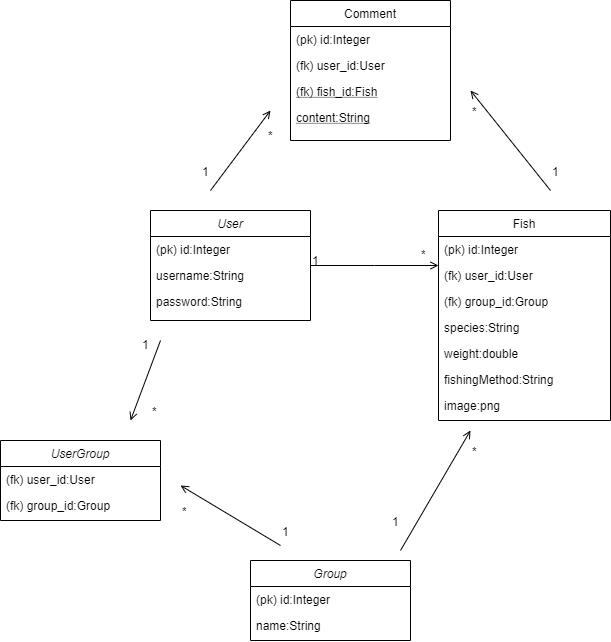

The diagram above was exported from draw.io. Its source (the exported page's mxGraphModel, read from the mxfile embedded in the PNG):
<mxGraphModel dx="1422" dy="713" grid="1" gridSize="10" guides="1" tooltips="1" connect="1" arrows="1" fold="1" page="1" pageScale="1" pageWidth="827" pageHeight="1169" math="0" shadow="0">
  <root>
    <mxCell id="WIyWlLk6GJQsqaUBKTNV-0" />
    <mxCell id="WIyWlLk6GJQsqaUBKTNV-1" parent="WIyWlLk6GJQsqaUBKTNV-0" />
    <mxCell id="27lY9ghXTkBmVQcDg4h1-5" value="" style="endArrow=open;shadow=0;strokeWidth=1;strokeColor=#000000;rounded=0;endFill=1;elbow=vertical;" parent="WIyWlLk6GJQsqaUBKTNV-1" edge="1">
      <mxGeometry x="0.5" y="41" relative="1" as="geometry">
        <mxPoint x="620" y="260" as="sourcePoint" />
        <mxPoint x="540" y="160" as="targetPoint" />
        <mxPoint x="-40" y="32" as="offset" />
      </mxGeometry>
    </mxCell>
    <mxCell id="27lY9ghXTkBmVQcDg4h1-6" value="1" style="resizable=0;align=left;verticalAlign=bottom;labelBackgroundColor=none;fontSize=12;" parent="27lY9ghXTkBmVQcDg4h1-5" connectable="0" vertex="1">
      <mxGeometry x="-1" relative="1" as="geometry">
        <mxPoint y="-10" as="offset" />
      </mxGeometry>
    </mxCell>
    <mxCell id="zkfFHV4jXpPFQw0GAbJ--0" value="User" style="swimlane;fontStyle=2;align=center;verticalAlign=top;childLayout=stackLayout;horizontal=1;startSize=26;horizontalStack=0;resizeParent=1;resizeLast=0;collapsible=1;marginBottom=0;rounded=0;shadow=0;strokeWidth=1;" parent="WIyWlLk6GJQsqaUBKTNV-1" vertex="1">
      <mxGeometry x="220" y="280" width="160" height="110" as="geometry">
        <mxRectangle x="230" y="140" width="160" height="26" as="alternateBounds" />
      </mxGeometry>
    </mxCell>
    <mxCell id="zkfFHV4jXpPFQw0GAbJ--3" value="(pk) id:Integer" style="text;align=left;verticalAlign=top;spacingLeft=4;spacingRight=4;overflow=hidden;rotatable=0;points=[[0,0.5],[1,0.5]];portConstraint=eastwest;rounded=0;shadow=0;html=0;" parent="zkfFHV4jXpPFQw0GAbJ--0" vertex="1">
      <mxGeometry y="26" width="160" height="26" as="geometry" />
    </mxCell>
    <mxCell id="zkfFHV4jXpPFQw0GAbJ--1" value="username:String" style="text;align=left;verticalAlign=top;spacingLeft=4;spacingRight=4;overflow=hidden;rotatable=0;points=[[0,0.5],[1,0.5]];portConstraint=eastwest;" parent="zkfFHV4jXpPFQw0GAbJ--0" vertex="1">
      <mxGeometry y="52" width="160" height="26" as="geometry" />
    </mxCell>
    <mxCell id="zkfFHV4jXpPFQw0GAbJ--2" value="password:String" style="text;align=left;verticalAlign=top;spacingLeft=4;spacingRight=4;overflow=hidden;rotatable=0;points=[[0,0.5],[1,0.5]];portConstraint=eastwest;rounded=0;shadow=0;html=0;" parent="zkfFHV4jXpPFQw0GAbJ--0" vertex="1">
      <mxGeometry y="78" width="160" height="26" as="geometry" />
    </mxCell>
    <mxCell id="zkfFHV4jXpPFQw0GAbJ--6" value="Comment" style="swimlane;fontStyle=0;align=center;verticalAlign=top;childLayout=stackLayout;horizontal=1;startSize=26;horizontalStack=0;resizeParent=1;resizeLast=0;collapsible=1;marginBottom=0;rounded=0;shadow=0;strokeWidth=1;" parent="WIyWlLk6GJQsqaUBKTNV-1" vertex="1">
      <mxGeometry x="360" y="70" width="160" height="140" as="geometry">
        <mxRectangle x="130" y="380" width="160" height="26" as="alternateBounds" />
      </mxGeometry>
    </mxCell>
    <mxCell id="zkfFHV4jXpPFQw0GAbJ--7" value="(pk) id:Integer&#10;" style="text;align=left;verticalAlign=top;spacingLeft=4;spacingRight=4;overflow=hidden;rotatable=0;points=[[0,0.5],[1,0.5]];portConstraint=eastwest;" parent="zkfFHV4jXpPFQw0GAbJ--6" vertex="1">
      <mxGeometry y="26" width="160" height="26" as="geometry" />
    </mxCell>
    <mxCell id="zkfFHV4jXpPFQw0GAbJ--8" value="(fk) user_id:User" style="text;align=left;verticalAlign=top;spacingLeft=4;spacingRight=4;overflow=hidden;rotatable=0;points=[[0,0.5],[1,0.5]];portConstraint=eastwest;rounded=0;shadow=0;html=0;" parent="zkfFHV4jXpPFQw0GAbJ--6" vertex="1">
      <mxGeometry y="52" width="160" height="26" as="geometry" />
    </mxCell>
    <mxCell id="cO-d-EQBVoOMCQh-aq5L-9" value="(fk) fish_id:Fish" style="text;align=left;verticalAlign=top;spacingLeft=4;spacingRight=4;overflow=hidden;rotatable=0;points=[[0,0.5],[1,0.5]];portConstraint=eastwest;fontStyle=4" parent="zkfFHV4jXpPFQw0GAbJ--6" vertex="1">
      <mxGeometry y="78" width="160" height="26" as="geometry" />
    </mxCell>
    <mxCell id="zkfFHV4jXpPFQw0GAbJ--10" value="content:String" style="text;align=left;verticalAlign=top;spacingLeft=4;spacingRight=4;overflow=hidden;rotatable=0;points=[[0,0.5],[1,0.5]];portConstraint=eastwest;fontStyle=4" parent="zkfFHV4jXpPFQw0GAbJ--6" vertex="1">
      <mxGeometry y="104" width="160" height="26" as="geometry" />
    </mxCell>
    <mxCell id="zkfFHV4jXpPFQw0GAbJ--17" value="Fish" style="swimlane;fontStyle=0;align=center;verticalAlign=top;childLayout=stackLayout;horizontal=1;startSize=26;horizontalStack=0;resizeParent=1;resizeLast=0;collapsible=1;marginBottom=0;rounded=0;shadow=0;strokeWidth=1;" parent="WIyWlLk6GJQsqaUBKTNV-1" vertex="1">
      <mxGeometry x="508" y="280" width="172" height="210" as="geometry">
        <mxRectangle x="550" y="140" width="160" height="26" as="alternateBounds" />
      </mxGeometry>
    </mxCell>
    <mxCell id="27lY9ghXTkBmVQcDg4h1-7" value="(pk) id:Integer" style="text;align=left;verticalAlign=top;spacingLeft=4;spacingRight=4;overflow=hidden;rotatable=0;points=[[0,0.5],[1,0.5]];portConstraint=eastwest;" parent="zkfFHV4jXpPFQw0GAbJ--17" vertex="1">
      <mxGeometry y="26" width="172" height="26" as="geometry" />
    </mxCell>
    <mxCell id="zkfFHV4jXpPFQw0GAbJ--18" value="(fk) user_id:User" style="text;align=left;verticalAlign=top;spacingLeft=4;spacingRight=4;overflow=hidden;rotatable=0;points=[[0,0.5],[1,0.5]];portConstraint=eastwest;" parent="zkfFHV4jXpPFQw0GAbJ--17" vertex="1">
      <mxGeometry y="52" width="172" height="26" as="geometry" />
    </mxCell>
    <mxCell id="wtSdYTh-7sb179refrKV-3" value="(fk) group_id:Group" style="text;align=left;verticalAlign=top;spacingLeft=4;spacingRight=4;overflow=hidden;rotatable=0;points=[[0,0.5],[1,0.5]];portConstraint=eastwest;rounded=0;shadow=0;html=0;" vertex="1" parent="zkfFHV4jXpPFQw0GAbJ--17">
      <mxGeometry y="78" width="172" height="26" as="geometry" />
    </mxCell>
    <mxCell id="cO-d-EQBVoOMCQh-aq5L-7" value="species:String" style="text;align=left;verticalAlign=top;spacingLeft=4;spacingRight=4;overflow=hidden;rotatable=0;points=[[0,0.5],[1,0.5]];portConstraint=eastwest;rounded=0;shadow=0;html=0;" parent="zkfFHV4jXpPFQw0GAbJ--17" vertex="1">
      <mxGeometry y="104" width="172" height="26" as="geometry" />
    </mxCell>
    <mxCell id="27lY9ghXTkBmVQcDg4h1-4" value="weight:double" style="text;align=left;verticalAlign=top;spacingLeft=4;spacingRight=4;overflow=hidden;rotatable=0;points=[[0,0.5],[1,0.5]];portConstraint=eastwest;rounded=0;shadow=0;html=0;" parent="zkfFHV4jXpPFQw0GAbJ--17" vertex="1">
      <mxGeometry y="130" width="172" height="26" as="geometry" />
    </mxCell>
    <mxCell id="zkfFHV4jXpPFQw0GAbJ--19" value="fishingMethod:String" style="text;align=left;verticalAlign=top;spacingLeft=4;spacingRight=4;overflow=hidden;rotatable=0;points=[[0,0.5],[1,0.5]];portConstraint=eastwest;rounded=0;shadow=0;html=0;" parent="zkfFHV4jXpPFQw0GAbJ--17" vertex="1">
      <mxGeometry y="156" width="172" height="26" as="geometry" />
    </mxCell>
    <mxCell id="cO-d-EQBVoOMCQh-aq5L-8" value="image:png" style="text;align=left;verticalAlign=top;spacingLeft=4;spacingRight=4;overflow=hidden;rotatable=0;points=[[0,0.5],[1,0.5]];portConstraint=eastwest;rounded=0;shadow=0;html=0;" parent="zkfFHV4jXpPFQw0GAbJ--17" vertex="1">
      <mxGeometry y="182" width="172" height="26" as="geometry" />
    </mxCell>
    <mxCell id="zkfFHV4jXpPFQw0GAbJ--26" value="" style="endArrow=open;shadow=0;strokeWidth=1;strokeColor=#000000;rounded=0;endFill=1;edgeStyle=elbowEdgeStyle;elbow=vertical;" parent="WIyWlLk6GJQsqaUBKTNV-1" source="zkfFHV4jXpPFQw0GAbJ--0" target="zkfFHV4jXpPFQw0GAbJ--17" edge="1">
      <mxGeometry x="0.5" y="41" relative="1" as="geometry">
        <mxPoint x="380" y="352" as="sourcePoint" />
        <mxPoint x="540" y="352" as="targetPoint" />
        <mxPoint x="-40" y="32" as="offset" />
      </mxGeometry>
    </mxCell>
    <mxCell id="zkfFHV4jXpPFQw0GAbJ--27" value="1" style="resizable=0;align=left;verticalAlign=bottom;labelBackgroundColor=none;fontSize=12;" parent="zkfFHV4jXpPFQw0GAbJ--26" connectable="0" vertex="1">
      <mxGeometry x="-1" relative="1" as="geometry">
        <mxPoint y="4" as="offset" />
      </mxGeometry>
    </mxCell>
    <mxCell id="27lY9ghXTkBmVQcDg4h1-2" value="*" style="resizable=0;align=left;verticalAlign=bottom;labelBackgroundColor=none;fontSize=12;" parent="WIyWlLk6GJQsqaUBKTNV-1" connectable="0" vertex="1">
      <mxGeometry x="380" y="358" as="geometry">
        <mxPoint x="109" y="-25" as="offset" />
      </mxGeometry>
    </mxCell>
    <mxCell id="27lY9ghXTkBmVQcDg4h1-9" value="*" style="resizable=0;align=left;verticalAlign=bottom;labelBackgroundColor=none;fontSize=12;" parent="WIyWlLk6GJQsqaUBKTNV-1" connectable="0" vertex="1">
      <mxGeometry x="260" y="160" as="geometry">
        <mxPoint x="76" y="54" as="offset" />
      </mxGeometry>
    </mxCell>
    <mxCell id="27lY9ghXTkBmVQcDg4h1-12" value="" style="endArrow=open;shadow=0;strokeWidth=1;strokeColor=#000000;rounded=0;endFill=1;elbow=vertical;" parent="WIyWlLk6GJQsqaUBKTNV-1" edge="1">
      <mxGeometry x="0.5" y="41" relative="1" as="geometry">
        <mxPoint x="280" y="260" as="sourcePoint" />
        <mxPoint x="340" y="180" as="targetPoint" />
        <mxPoint x="-40" y="32" as="offset" />
      </mxGeometry>
    </mxCell>
    <mxCell id="27lY9ghXTkBmVQcDg4h1-13" value="1" style="resizable=0;align=left;verticalAlign=bottom;labelBackgroundColor=none;fontSize=12;" parent="27lY9ghXTkBmVQcDg4h1-12" connectable="0" vertex="1">
      <mxGeometry x="-1" relative="1" as="geometry">
        <mxPoint x="-10" y="-10" as="offset" />
      </mxGeometry>
    </mxCell>
    <mxCell id="27lY9ghXTkBmVQcDg4h1-14" value="*" style="resizable=0;align=left;verticalAlign=bottom;labelBackgroundColor=none;fontSize=12;" parent="WIyWlLk6GJQsqaUBKTNV-1" connectable="0" vertex="1">
      <mxGeometry x="560" y="190" as="geometry">
        <mxPoint x="-20" as="offset" />
      </mxGeometry>
    </mxCell>
    <mxCell id="fZw_8k58afY3Rctkd7Jp-0" value="UserGroup" style="swimlane;fontStyle=2;align=center;verticalAlign=top;childLayout=stackLayout;horizontal=1;startSize=26;horizontalStack=0;resizeParent=1;resizeLast=0;collapsible=1;marginBottom=0;rounded=0;shadow=0;strokeWidth=1;" parent="WIyWlLk6GJQsqaUBKTNV-1" vertex="1">
      <mxGeometry x="70" y="510" width="160" height="80" as="geometry">
        <mxRectangle x="230" y="140" width="160" height="26" as="alternateBounds" />
      </mxGeometry>
    </mxCell>
    <mxCell id="fZw_8k58afY3Rctkd7Jp-1" value="(fk) user_id:User&#10;" style="text;align=left;verticalAlign=top;spacingLeft=4;spacingRight=4;overflow=hidden;rotatable=0;points=[[0,0.5],[1,0.5]];portConstraint=eastwest;" parent="fZw_8k58afY3Rctkd7Jp-0" vertex="1">
      <mxGeometry y="26" width="160" height="26" as="geometry" />
    </mxCell>
    <mxCell id="fZw_8k58afY3Rctkd7Jp-2" value="(fk) group_id:Group" style="text;align=left;verticalAlign=top;spacingLeft=4;spacingRight=4;overflow=hidden;rotatable=0;points=[[0,0.5],[1,0.5]];portConstraint=eastwest;rounded=0;shadow=0;html=0;" parent="fZw_8k58afY3Rctkd7Jp-0" vertex="1">
      <mxGeometry y="52" width="160" height="26" as="geometry" />
    </mxCell>
    <mxCell id="fZw_8k58afY3Rctkd7Jp-6" value="*" style="resizable=0;align=left;verticalAlign=bottom;labelBackgroundColor=none;fontSize=12;" parent="WIyWlLk6GJQsqaUBKTNV-1" connectable="0" vertex="1">
      <mxGeometry x="210" y="480.0000000000001" as="geometry">
        <mxPoint x="10" y="10" as="offset" />
      </mxGeometry>
    </mxCell>
    <mxCell id="fZw_8k58afY3Rctkd7Jp-9" value="*" style="resizable=0;align=left;verticalAlign=bottom;labelBackgroundColor=none;fontSize=12;" parent="WIyWlLk6GJQsqaUBKTNV-1" connectable="0" vertex="1">
      <mxGeometry x="240" y="580.0000000000001" as="geometry">
        <mxPoint x="10" y="10" as="offset" />
      </mxGeometry>
    </mxCell>
    <mxCell id="cO-d-EQBVoOMCQh-aq5L-0" value="" style="endArrow=open;shadow=0;strokeWidth=1;strokeColor=#000000;rounded=0;endFill=1;elbow=vertical;" parent="WIyWlLk6GJQsqaUBKTNV-1" edge="1">
      <mxGeometry x="0.5" y="41" relative="1" as="geometry">
        <mxPoint x="230" y="410" as="sourcePoint" />
        <mxPoint x="200" y="490" as="targetPoint" />
        <mxPoint x="-40" y="32" as="offset" />
      </mxGeometry>
    </mxCell>
    <mxCell id="cO-d-EQBVoOMCQh-aq5L-1" value="1" style="resizable=0;align=left;verticalAlign=bottom;labelBackgroundColor=none;fontSize=12;" parent="cO-d-EQBVoOMCQh-aq5L-0" connectable="0" vertex="1">
      <mxGeometry x="-1" relative="1" as="geometry">
        <mxPoint x="-20" y="13" as="offset" />
      </mxGeometry>
    </mxCell>
    <mxCell id="cO-d-EQBVoOMCQh-aq5L-2" value="Group" style="swimlane;fontStyle=2;align=center;verticalAlign=top;childLayout=stackLayout;horizontal=1;startSize=26;horizontalStack=0;resizeParent=1;resizeLast=0;collapsible=1;marginBottom=0;rounded=0;shadow=0;strokeWidth=1;" parent="WIyWlLk6GJQsqaUBKTNV-1" vertex="1">
      <mxGeometry x="320" y="630" width="160" height="80" as="geometry">
        <mxRectangle x="230" y="140" width="160" height="26" as="alternateBounds" />
      </mxGeometry>
    </mxCell>
    <mxCell id="cO-d-EQBVoOMCQh-aq5L-3" value="(pk) id:Integer&#10;" style="text;align=left;verticalAlign=top;spacingLeft=4;spacingRight=4;overflow=hidden;rotatable=0;points=[[0,0.5],[1,0.5]];portConstraint=eastwest;" parent="cO-d-EQBVoOMCQh-aq5L-2" vertex="1">
      <mxGeometry y="26" width="160" height="26" as="geometry" />
    </mxCell>
    <mxCell id="cO-d-EQBVoOMCQh-aq5L-4" value="name:String" style="text;align=left;verticalAlign=top;spacingLeft=4;spacingRight=4;overflow=hidden;rotatable=0;points=[[0,0.5],[1,0.5]];portConstraint=eastwest;rounded=0;shadow=0;html=0;" parent="cO-d-EQBVoOMCQh-aq5L-2" vertex="1">
      <mxGeometry y="52" width="160" height="26" as="geometry" />
    </mxCell>
    <mxCell id="cO-d-EQBVoOMCQh-aq5L-5" value="" style="endArrow=open;shadow=0;strokeWidth=1;strokeColor=#000000;rounded=0;endFill=1;elbow=vertical;" parent="WIyWlLk6GJQsqaUBKTNV-1" edge="1">
      <mxGeometry x="0.5" y="41" relative="1" as="geometry">
        <mxPoint x="350" y="615" as="sourcePoint" />
        <mxPoint x="250" y="555" as="targetPoint" />
        <mxPoint x="-40" y="32" as="offset" />
      </mxGeometry>
    </mxCell>
    <mxCell id="cO-d-EQBVoOMCQh-aq5L-6" value="1" style="resizable=0;align=left;verticalAlign=bottom;labelBackgroundColor=none;fontSize=12;" parent="cO-d-EQBVoOMCQh-aq5L-5" connectable="0" vertex="1">
      <mxGeometry x="-1" relative="1" as="geometry">
        <mxPoint y="-5" as="offset" />
      </mxGeometry>
    </mxCell>
    <mxCell id="wtSdYTh-7sb179refrKV-0" value="" style="endArrow=open;shadow=0;strokeWidth=1;strokeColor=#000000;rounded=0;endFill=1;elbow=vertical;" edge="1" parent="WIyWlLk6GJQsqaUBKTNV-1">
      <mxGeometry x="0.5" y="41" relative="1" as="geometry">
        <mxPoint x="470" y="620" as="sourcePoint" />
        <mxPoint x="540" y="500" as="targetPoint" />
        <mxPoint x="-40" y="32" as="offset" />
      </mxGeometry>
    </mxCell>
    <mxCell id="wtSdYTh-7sb179refrKV-1" value="1&#10;" style="resizable=0;align=left;verticalAlign=bottom;labelBackgroundColor=none;fontSize=12;" connectable="0" vertex="1" parent="wtSdYTh-7sb179refrKV-0">
      <mxGeometry x="-1" relative="1" as="geometry">
        <mxPoint x="-10" y="-6" as="offset" />
      </mxGeometry>
    </mxCell>
    <mxCell id="wtSdYTh-7sb179refrKV-2" value="*" style="resizable=0;align=left;verticalAlign=bottom;labelBackgroundColor=none;fontSize=12;" connectable="0" vertex="1" parent="WIyWlLk6GJQsqaUBKTNV-1">
      <mxGeometry x="560" y="530" as="geometry">
        <mxPoint x="-20" as="offset" />
      </mxGeometry>
    </mxCell>
  </root>
</mxGraphModel>